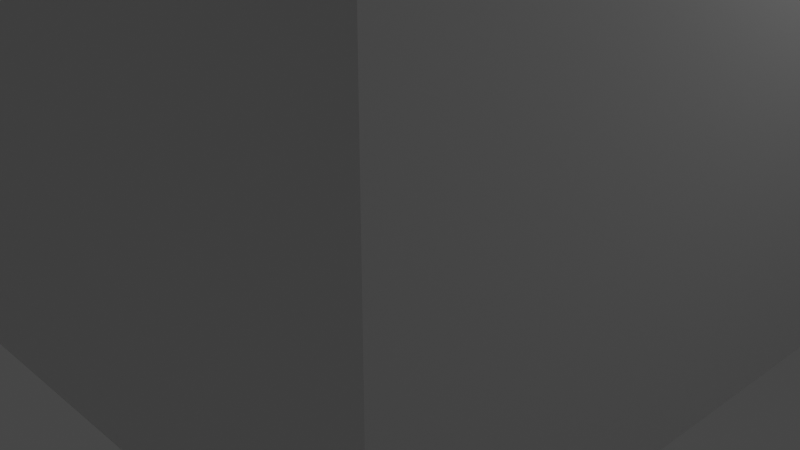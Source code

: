 # Source: Enemy.blend  (saved by Blender 3.3.6; exported with 4.5.12 LTS)
import bpy
from mathutils import Matrix  # noqa: F401  (used for matrix-valued properties, if any)

bpy.ops.wm.read_factory_settings(use_empty=True)
scene = bpy.context.scene
scene.name = 'Scene'

# ---- collections
col_collection = bpy.data.collections.new('Collection'); scene.collection.children.link(col_collection)

# ---- materials (node trees are filled in below, after node groups)
mat_material = bpy.data.materials.new('Material')
mat_material.alpha_threshold = 0.0
mat_material.use_transparent_shadow = False
mat_material.roughness = 0.5
mat_material.line_color = (0.0, 0.0, 0.0, 1.0)

# ---- material node trees
mat_material.use_nodes = True; mat_material.node_tree.nodes.clear()
_N = mat_material.node_tree.nodes; _L = mat_material.node_tree.links
n0 = _N.new('ShaderNodeOutputMaterial'); n0.name = 'Material Output'; n0.location = (300, 300)
n1 = _N.new('ShaderNodeBsdfPrincipled'); n1.name = 'Principled BSDF'; n1.location = (10, 300)
n1.distribution = 'GGX'
n1.subsurface_method = 'RANDOM_WALK_SKIN'
n1.inputs[3].default_value = 1.45
n1.inputs[27].default_value = (0.0, 0.0, 0.0, 1.0)
n1.inputs[28].default_value = 1.0
_L.new(n1.outputs[0], n0.inputs[0])
n0.is_active_output = True

# ---- world
world_world = bpy.data.worlds.new('World'); scene.world = world_world
world_world.use_nodes = True; world_world.node_tree.nodes.clear()
_N = world_world.node_tree.nodes; _L = world_world.node_tree.links
n0 = _N.new('ShaderNodeOutputWorld'); n0.name = 'World Output'; n0.location = (300, 300)
n1 = _N.new('ShaderNodeBackground'); n1.name = 'Background'; n1.location = (10, 300)
n1.inputs[0].default_value = (0.05088, 0.05088, 0.05088, 1.0)
_L.new(n1.outputs[0], n0.inputs[0])
n0.is_active_output = True
world_world.color = (0.05088, 0.05088, 0.05088)
world_world.use_sun_shadow = False
world_world.sun_shadow_jitter_overblur = 0.0

# ---- cameras
cam_camera = bpy.data.cameras.new('Camera')
cam_camera.clip_end = 100.0
cam_camera.ortho_scale = 7.314

# ---- lights
light_light = bpy.data.lights.new('Light', 'POINT')
light_light.transmission_factor = 0.0
light_light.energy = 1000.0
light_light.shadow_soft_size = 0.1
light_light.shadow_maximum_resolution = 0.006
light_light.use_absolute_resolution = True

# ---- meshes
me_cube = bpy.data.meshes.new('Cube')
me_cube.from_pydata([(4.0, 4.0, 8.0), (4.0, 4.0, 0.0), (4.0, -4.0, 8.0), (4.0, -4.0, 0.0), (-4.0, 4.0, 8.0), (-4.0, 4.0, 0.0), (-4.0, -4.0, 8.0), (-4.0, -4.0, 0.0)], [], [(0, 4, 6, 2), (3, 2, 6, 7), (7, 6, 4, 5), (5, 1, 3, 7), (1, 0, 2, 3), (5, 4, 0, 1)])
_uv = me_cube.uv_layers.new(name='UVMap')
_uv.uv.foreach_set('vector', [0.625, 0.5, 0.875, 0.5, 0.875, 0.75, 0.625, 0.75, 0.375, 0.75, 0.625, 0.75, 0.625, 1.0, 0.375, 1.0, 0.375, 0.0, 0.625, 0.0, 0.625, 0.25, 0.375, 0.25, 0.125, 0.5, 0.375, 0.5, 0.375, 0.75, 0.125, 0.75, 0.375, 0.5, 0.625, 0.5, 0.625, 0.75, 0.375, 0.75, 0.375, 0.25, 0.625, 0.25, 0.625, 0.5, 0.375, 0.5])
me_cube.materials.append(mat_material)
me_cube.use_mirror_vertex_groups = False
me_cube.update()

# ---- objects
ob_cube = bpy.data.objects.new('Cube', me_cube)
ob_light = bpy.data.objects.new('Light', light_light)
ob_camera = bpy.data.objects.new('Camera', cam_camera)

# ---- transforms, parenting, visibility, modifiers, constraints
ob_cube.location = (0.0, 0.0, 0.0)
ob_cube.lock_rotations_4d = False
ob_cube.empty_display_type = 'ARROWS'
ob_cube.lineart.crease_threshold = 0.0
ob_light.location = (4.076, 1.005, 5.904)
ob_light.rotation_euler = (0.6503, 0.05522, 1.866)
ob_light.lock_rotations_4d = False
ob_light.empty_display_type = 'ARROWS'
ob_light.color = (0.0, 0.0, 0.0, 0.0)
ob_light.lineart.crease_threshold = 0.0
ob_camera.location = (7.359, -6.926, 4.958)
ob_camera.rotation_euler = (1.109, 0.0, 0.8149)
ob_camera.lock_rotations_4d = False
ob_camera.empty_display_type = 'ARROWS'
ob_camera.color = (0.0, 0.0, 0.0, 0.0)
ob_camera.display_type = 'WIRE'
ob_camera.lineart.crease_threshold = 0.0

# ---- collection membership
col_collection.objects.link(ob_cube)
col_collection.objects.link(ob_light)
col_collection.objects.link(ob_camera)

# ---- scene / render settings (as saved in the file)
scene.camera = ob_camera
scene.frame_start = 1; scene.frame_end = 250; scene.frame_set(1)
scene.render.engine = 'BLENDER_EEVEE_NEXT'
scene.cycles.sampling_pattern = 'TABULATED_SOBOL'
scene.cycles.use_light_tree = False
scene.view_settings.view_transform = 'Filmic'
bpy.context.view_layer.update()
